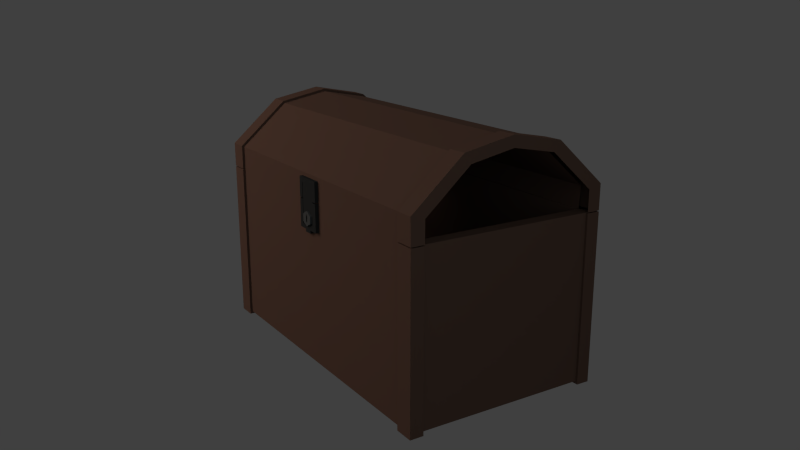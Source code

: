 # Source: chest.blend  (saved by Blender 2.62.0; exported with 4.5.12 LTS)
import bpy
from mathutils import Matrix  # noqa: F401  (used for matrix-valued properties, if any)

bpy.ops.wm.read_factory_settings(use_empty=True)
scene = bpy.context.scene
scene.name = 'Scene'

# ---- collections
col_collection_1 = bpy.data.collections.new('Collection 1'); scene.collection.children.link(col_collection_1)

# ---- materials (node trees are filled in below, after node groups)
mat_chest = bpy.data.materials.new('Chest')
mat_chest.alpha_threshold = 0.0
mat_chest.use_transparent_shadow = False
mat_chest.diffuse_color = (0.1424, 0.07828, 0.05813, 1.0)
mat_chest.roughness = 0.5
mat_chest.specular_intensity = 0.05
mat_chest.line_color = (0.0, 0.0, 0.0, 1.0)
mat_lock = bpy.data.materials.new('Lock')
mat_lock.alpha_threshold = 0.0
mat_lock.use_transparent_shadow = False
mat_lock.diffuse_color = (0.0331, 0.0331, 0.0331, 1.0)
mat_lock.roughness = 0.5
mat_lock.specular_intensity = 0.4
mat_lock.line_color = (0.0, 0.0, 0.0, 1.0)
mat_keyhole = bpy.data.materials.new('Keyhole')
mat_keyhole.alpha_threshold = 0.0
mat_keyhole.use_transparent_shadow = False
mat_keyhole.diffuse_color = (0.08714, 0.08714, 0.08714, 1.0)
mat_keyhole.roughness = 0.5
mat_keyhole.specular_intensity = 0.3
mat_keyhole.line_color = (0.0, 0.0, 0.0, 1.0)

# ---- material node trees

# ---- world
world_world = bpy.data.worlds.new('World'); scene.world = world_world
world_world.color = (0.05088, 0.05088, 0.05088)
world_world.use_sun_shadow = False
world_world.sun_shadow_jitter_overblur = 0.0
world_world.cycles.sampling_method = 'MANUAL'
world_world.cycles.sample_map_resolution = 256
world_world.light_settings.ao_factor = 0.1

# ---- cameras
cam_camera = bpy.data.cameras.new('Camera')
cam_camera.clip_end = 100.0
cam_camera.lens = 35.0
cam_camera.sensor_width = 32.0
cam_camera.sensor_height = 18.0
cam_camera.ortho_scale = 7.314
cam_camera.dof.focus_distance = 0.0
cam_camera.dof.aperture_fstop = 128.0

# ---- lights
light_area_002 = bpy.data.lights.new('Area.002', 'AREA')
light_area_002.color = (0.7435, 0.9616, 1.0)
light_area_002.transmission_factor = 0.0
light_area_002.energy = 11.78
light_area_002.shadow_buffer_clip_start = 0.5
light_area_002.shadow_soft_size = 3.0
light_area_002.shadow_maximum_resolution = 0.006
light_area_002.use_absolute_resolution = True
light_area_002.size = 3.0
light_area_002.size_y = 1.0
light_area_002.cycles.use_multiple_importance_sampling = False
light_area_001 = bpy.data.lights.new('Area.001', 'AREA')
light_area_001.color = (0.7435, 0.9616, 1.0)
light_area_001.transmission_factor = 0.0
light_area_001.energy = 23.56
light_area_001.shadow_buffer_clip_start = 0.5
light_area_001.shadow_soft_size = 3.0
light_area_001.shadow_maximum_resolution = 0.006
light_area_001.use_absolute_resolution = True
light_area_001.size = 3.0
light_area_001.size_y = 1.0
light_area_001.cycles.use_multiple_importance_sampling = False
light_area = bpy.data.lights.new('Area', 'AREA')
light_area.color = (1.0, 0.896, 0.8031)
light_area.transmission_factor = 0.0
light_area.energy = 54.98
light_area.shadow_buffer_clip_start = 0.5
light_area.shadow_soft_size = 3.0
light_area.shadow_maximum_resolution = 0.006
light_area.use_absolute_resolution = True
light_area.size = 3.0
light_area.size_y = 1.0
light_area.cycles.use_multiple_importance_sampling = False

# ---- meshes
me_chest = bpy.data.meshes.new('chest')
me_chest.from_pydata([(-0.7741, -0.4467, 0.7418), (-0.6868, -0.4467, 0.7418), (-0.7741, -0.387, 0.7422), (-0.7637, -0.4363, 0.7418), (-0.6868, -0.4363, 0.7418), (-0.7637, -0.387, 0.7422), (-0.7741, -0.4467, 0.0005758), (-0.6868, -0.4467, 0.0005758), (-0.7741, -0.387, 0.001019), (-0.7637, -0.4363, 0.000581), (-0.6868, -0.4363, 0.000581), (-0.7637, -0.387, 0.001019), (-0.6868, -0.387, 0.000581), (-0.7734, -0.4477, 0.8575), (-0.7736, -0.2235, 1.054), (-0.7741, -0.4467, 0.7465), (-0.6868, -0.4468, 0.857), (-0.6868, -0.223, 1.053), (-0.6868, -0.4467, 0.7465), (-0.7741, -0.387, 0.8405), (-0.7741, -0.1936, 1.01), (-0.7741, -0.387, 0.7469), (-0.6868, -0.4364, 0.8523), (-0.6868, -0.2183, 1.043), (-0.6868, -0.4363, 0.7465), (-0.6868, -0.4467, 0.01694), (-0.7741, -0.4467, 0.01694), (-0.7741, -0.387, 0.01738), (-0.7637, -0.387, 0.01738), (-0.6868, -0.387, 0.01694), (-0.6868, -0.4363, 0.01694), (0.7741, -0.4467, 0.7418), (0.6868, -0.4467, 0.7418), (0.7741, -0.387, 0.7422), (0.7637, -0.4363, 0.7418), (0.6868, -0.4363, 0.7418), (0.7637, -0.387, 0.7422), (0.7741, -0.4467, 0.0005758), (0.6868, -0.4467, 0.0005758), (0.7741, -0.387, 0.001019), (0.7637, -0.4363, 0.000581), (0.6868, -0.4363, 0.000581), (0.7637, -0.387, 0.001019), (0.6868, -0.387, 0.000581), (0.7734, -0.4477, 0.8575), (0.7736, -0.2235, 1.054), (0.7741, -0.4467, 0.7465), (0.6868, -0.4468, 0.857), (0.6868, -0.223, 1.053), (0.6868, -0.4467, 0.7465), (0.7741, -0.387, 0.8405), (0.7741, -0.1936, 1.01), (0.7741, -0.387, 0.7469), (0.6868, -0.4364, 0.8523), (0.6868, -0.2183, 1.043), (0.6868, -0.4363, 0.7465), (0.6868, -0.4467, 0.01694), (0.7741, -0.4467, 0.01694), (0.7741, -0.387, 0.01738), (0.7637, -0.387, 0.01738), (0.6868, -0.387, 0.01694), (0.6868, -0.4363, 0.01694), (-0.7741, 0.4467, 0.7418), (-0.6868, 0.4467, 0.7418), (-0.7741, 0.387, 0.7422), (-0.7637, 0.4363, 0.7418), (-0.6868, 0.4363, 0.7418), (-0.7637, 0.387, 0.7422), (-0.7741, 0.4467, 0.0005758), (-0.6868, 0.4467, 0.0005758), (-0.7741, 0.387, 0.001019), (-0.7637, 0.4363, 0.0005811), (-0.6868, 0.4363, 0.0005811), (-0.7637, 0.387, 0.001019), (-0.6868, 0.387, 0.0005811), (-0.7734, 0.4477, 0.8575), (-0.7735, 0.0001767, 1.097), (-0.7736, 0.2235, 1.054), (-0.7741, 0.4467, 0.7465), (-0.6868, 0.4468, 0.857), (-0.6868, 0.0001763, 1.096), (-0.6868, 0.223, 1.053), (-0.6868, 0.4467, 0.7465), (-0.7741, 0.387, 0.8405), (-0.7741, 0.0001547, 1.047), (-0.7741, 0.1936, 1.01), (-0.7741, 0.387, 0.7469), (-0.6868, 0.4364, 0.8523), (-0.6868, 0.000171, 1.085), (-0.6868, 0.2183, 1.043), (-0.6868, 0.4363, 0.7465), (-0.6868, 0.4467, 0.01694), (-0.7741, 0.4467, 0.01694), (-0.7741, 0.387, 0.01738), (-0.7637, 0.387, 0.01738), (-0.6868, 0.387, 0.01694), (-0.6868, 0.4363, 0.01694), (0.7741, 0.4467, 0.7418), (0.6868, 0.4467, 0.7418), (0.7741, 0.387, 0.7422), (0.7637, 0.4363, 0.7418), (0.6868, 0.4363, 0.7418), (0.7637, 0.387, 0.7422), (0.7741, 0.4467, 0.0005758), (0.6868, 0.4467, 0.0005758), (0.7741, 0.387, 0.001019), (0.7637, 0.4363, 0.0005811), (0.6868, 0.4363, 0.0005811), (0.7637, 0.387, 0.001019), (0.6868, 0.387, 0.0005811), (0.7734, 0.4477, 0.8575), (0.7735, 0.0001767, 1.097), (0.7736, 0.2235, 1.054), (0.7741, 0.4467, 0.7465), (0.6868, 0.4468, 0.857), (0.6868, 0.0001763, 1.096), (0.6868, 0.223, 1.053), (0.6868, 0.4467, 0.7465), (0.7741, 0.387, 0.8405), (0.7741, 0.0001547, 1.047), (0.7741, 0.1936, 1.01), (0.7741, 0.387, 0.7469), (0.6868, 0.4364, 0.8523), (0.6868, 0.000171, 1.085), (0.6868, 0.2183, 1.043), (0.6868, 0.4363, 0.7465), (0.6868, 0.4467, 0.01694), (0.7741, 0.4467, 0.01694), (0.7741, 0.387, 0.01738), (0.7637, 0.387, 0.01738), (0.6868, 0.387, 0.01694), (0.6868, 0.4363, 0.01694), (-0.4604, 0.4381, 0.823), (-0.5199, 0.4381, 0.823), (-0.4604, 0.4381, 0.65), (-0.5199, 0.4381, 0.65), (-0.4604, 0.4381, 0.7441), (-0.5199, 0.4381, 0.7441), (-0.4604, 0.435, 0.823), (-0.5199, 0.435, 0.823), (-0.4604, 0.435, 0.65), (-0.5199, 0.435, 0.65), (-0.4604, 0.435, 0.7441), (-0.5199, 0.435, 0.7441), (0.5199, 0.435, 0.7441), (0.4604, 0.435, 0.7441), (0.5199, 0.435, 0.65), (0.4604, 0.435, 0.65), (0.5199, 0.435, 0.823), (0.4604, 0.435, 0.823), (0.5199, 0.4381, 0.7441), (0.4604, 0.4381, 0.7441), (0.5199, 0.4381, 0.65), (0.4604, 0.4381, 0.65), (0.5199, 0.4381, 0.823), (0.4604, 0.4381, 0.823), (0.001596, -0.4491, 0.6322), (0.0322, -0.4491, 0.6489), (0.0322, -0.4491, 0.6823), (0.001596, -0.4491, 0.699), (-0.02901, -0.4491, 0.6823), (-0.02901, -0.4491, 0.6489), (0.001596, -0.4584, 0.6322), (0.0322, -0.4584, 0.6489), (0.0322, -0.4584, 0.6823), (0.001596, -0.4584, 0.699), (-0.02901, -0.4584, 0.6823), (-0.02901, -0.4584, 0.6489), (0.06807, -0.4349, 0.8359), (-0.7637, 0.4363, 0.8528), (0.7637, 0.4363, 0.8528), (-0.7637, -0.4364, 0.8523), (0.7637, -0.4364, 0.8523), (0.7637, -0.2183, 1.043), (0.7637, -0.0001717, 1.085), (0.7637, 0.218, 1.043), (-0.7637, 0.218, 1.043), (-0.7637, -0.0001711, 1.085), (-0.7637, -0.2183, 1.043), (-0.7637, 0.4363, 0.7441), (0.7637, 0.4363, 0.7441), (-0.7637, -0.4363, 0.7437), (0.7637, -0.4363, 0.7437), (-0.7053, 0.3969, 0.8395), (0.7129, 0.402, 0.8412), (-0.7128, -0.4021, 0.8408), (0.7053, -0.397, 0.8391), (0.7127, -0.2007, 1.017), (0.7123, -0.0001608, 1.056), (0.7127, 0.2005, 1.018), (-0.7127, 0.2005, 1.018), (-0.7123, -0.0001602, 1.056), (-0.7127, -0.2007, 1.017), (-0.7053, 0.4029, 0.7441), (0.7053, 0.4029, 0.7441), (-0.7053, -0.4029, 0.7437), (0.7053, -0.4029, 0.7437), (-0.7637, 0.4363, 0.0134), (0.7637, 0.4363, 0.0134), (0.7637, -0.4363, 0.0134), (-0.7637, -0.4363, 0.0134), (-0.7637, 0.4363, 0.7441), (0.7637, 0.4363, 0.7441), (0.7637, -0.4363, 0.7441), (-0.7637, -0.4363, 0.7441), (-0.7226, 0.3944, 0.7441), (0.7226, 0.3944, 0.7441), (-0.7226, -0.3944, 0.7441), (0.7226, -0.3944, 0.7441), (-0.7226, 0.3944, 0.7441), (0.7226, 0.3944, 0.7441), (-0.7226, -0.3944, 0.7441), (0.7226, -0.3944, 0.7441), (-0.7226, 0.3944, 0.09446), (0.7226, 0.3944, 0.09446), (-0.7226, -0.3944, 0.09446), (0.7226, -0.3944, 0.09446), (-0.06582, -0.4349, 0.8359), (-0.06537, -0.4349, 0.7455), (0.06852, -0.4349, 0.7455), (0.06807, -0.4516, 0.8359), (-0.06582, -0.4516, 0.8359), (-0.06537, -0.4516, 0.7455), (0.06852, -0.4516, 0.7455), (0.0436, -0.4516, 0.8149), (-0.0436, -0.4516, 0.8149), (-0.0436, -0.4516, 0.7455), (0.0436, -0.4516, 0.7455), (0.0436, -0.4481, 0.8149), (-0.0436, -0.4481, 0.8149), (-0.0436, -0.4481, 0.7455), (0.0436, -0.4481, 0.7455), (0.06852, -0.4349, 0.6164), (-0.06537, -0.4349, 0.6164), (-0.06537, -0.4349, 0.7421), (0.06852, -0.4349, 0.7421), (0.06852, -0.4516, 0.6164), (-0.06537, -0.4516, 0.6164), (-0.06537, -0.4516, 0.7421), (0.06852, -0.4516, 0.7421), (0.0436, -0.4516, 0.6339), (-0.0436, -0.4516, 0.6339), (-0.0436, -0.4516, 0.7421), (0.0436, -0.4516, 0.7421), (0.0436, -0.4481, 0.6339), (-0.0436, -0.4481, 0.6339), (-0.0436, -0.4481, 0.7421), (0.0436, -0.4481, 0.7421), (0.02027, -0.4349, 0.6164), (-0.02027, -0.4349, 0.6164), (0.02027, -0.4516, 0.6164), (-0.02027, -0.4516, 0.6164), (0.02027, -0.4516, 0.6339), (-0.02027, -0.4516, 0.6339), (0.02027, -0.4481, 0.6339), (-0.02027, -0.4481, 0.6339), (0.02027, -0.4349, 0.6035), (-0.02027, -0.4349, 0.6035), (0.02027, -0.4516, 0.6035), (-0.02027, -0.4516, 0.6035), (0.0436, -0.4316, 0.8149), (-0.0436, -0.4316, 0.8149), (-0.0436, -0.4316, 0.6337), (0.0436, -0.4316, 0.6337), (0.0436, -0.4501, 0.8149), (-0.0436, -0.4501, 0.8149), (-0.0436, -0.4501, 0.6337), (0.0436, -0.4501, 0.6337), (0.001596, -0.4584, 0.6448), (0.006036, -0.4584, 0.6552), (0.006036, -0.4584, 0.676), (0.001596, -0.4584, 0.6864), (-0.002844, -0.4584, 0.676), (-0.002844, -0.4584, 0.6552)], [(218, 219), (230, 231), (234, 235), (246, 247)], [(3, 0, 1, 4), (0, 3, 5, 2), (7, 6, 9, 10), (6, 8, 11, 9), (0, 2, 27, 26), (1, 0, 26, 25), (9, 11, 12, 10), (27, 28, 11, 8), (13, 15, 18, 16), (14, 13, 16, 17), (14, 17, 80, 76), (20, 19, 13, 14), (14, 76, 84, 20), (19, 21, 15, 13), (80, 17, 23, 88), (16, 18, 24, 22), (17, 16, 22, 23), (8, 6, 26, 27), (6, 7, 25, 26), (2, 5, 28, 27), (10, 12, 29, 30), (7, 10, 30, 25), (25, 30, 4, 1), (28, 29, 12, 11), (31, 34, 35, 32), (33, 36, 34, 31), (41, 40, 37, 38), (40, 42, 39, 37), (33, 31, 57, 58), (31, 32, 56, 57), (41, 43, 42, 40), (39, 42, 59, 58), (47, 49, 46, 44), (48, 47, 44, 45), (111, 115, 48, 45), (45, 44, 50, 51), (51, 119, 111, 45), (44, 46, 52, 50), (123, 54, 48, 115), (53, 55, 49, 47), (54, 53, 47, 48), (58, 57, 37, 39), (57, 56, 38, 37), (58, 59, 36, 33), (61, 60, 43, 41), (56, 61, 41, 38), (32, 35, 61, 56), (42, 43, 60, 59), (62, 65, 66, 63), (64, 67, 65, 62), (72, 71, 68, 69), (71, 73, 70, 68), (64, 62, 92, 93), (62, 63, 91, 92), (72, 74, 73, 71), (70, 73, 94, 93), (79, 82, 78, 75), (81, 79, 75, 77), (76, 80, 81, 77), (77, 75, 83, 85), (85, 84, 76, 77), (75, 78, 86, 83), (88, 89, 81, 80), (87, 90, 82, 79), (89, 87, 79, 81), (93, 92, 68, 70), (92, 91, 69, 68), (93, 94, 67, 64), (96, 95, 74, 72), (91, 96, 72, 69), (63, 66, 96, 91), (73, 74, 95, 94), (98, 101, 100, 97), (97, 100, 102, 99), (104, 103, 106, 107), (103, 105, 108, 106), (128, 127, 97, 99), (127, 126, 98, 97), (106, 108, 109, 107), (128, 129, 108, 105), (110, 113, 117, 114), (112, 110, 114, 116), (112, 116, 115, 111), (120, 118, 110, 112), (112, 111, 119, 120), (118, 121, 113, 110), (115, 116, 124, 123), (114, 117, 125, 122), (116, 114, 122, 124), (105, 103, 127, 128), (103, 104, 126, 127), (99, 102, 129, 128), (107, 109, 130, 131), (104, 107, 131, 126), (126, 131, 101, 98), (129, 130, 109, 108), (141, 140, 134, 135), (142, 138, 132, 136), (140, 142, 136, 134), (139, 143, 137, 133), (143, 141, 135, 137), (133, 132, 138, 139), (137, 136, 132, 133), (135, 134, 136, 137), (143, 139, 138, 142), (141, 143, 142, 140), (146, 144, 145, 147), (144, 148, 149, 145), (152, 153, 151, 150), (150, 151, 155, 154), (154, 155, 149, 148), (144, 146, 152, 150), (148, 144, 150, 154), (147, 145, 151, 153), (145, 149, 155, 151), (146, 147, 153, 152), (166, 165, 159, 160), (165, 164, 158, 159), (167, 162, 156, 161), (164, 163, 157, 158), (167, 166, 160, 161), (163, 162, 156, 157), (271, 270, 164, 165), (176, 175, 170, 169), (171, 172, 173, 178), (178, 173, 174, 177), (177, 174, 175, 176), (181, 182, 172, 171), (169, 170, 180, 179), (183, 184, 189, 190), (192, 187, 186, 185), (191, 188, 187, 192), (190, 189, 188, 191), (185, 186, 196, 195), (193, 194, 184, 183), (181, 179, 193, 195), (179, 180, 194, 193), (182, 181, 195, 196), (180, 182, 196, 194), (197, 198, 199, 200), (209, 210, 206, 205), (197, 201, 202, 198), (198, 202, 203, 199), (199, 203, 204, 200), (201, 197, 200, 204), (205, 206, 202, 201), (207, 205, 201, 204), (206, 208, 203, 202), (208, 207, 204, 203), (205, 207, 211, 209), (210, 212, 208, 206), (212, 211, 207, 208), (209, 211, 215, 213), (214, 216, 212, 210), (216, 215, 211, 212), (213, 214, 210, 209), (213, 215, 216, 214), (223, 220, 224, 227), (221, 222, 226, 225), (217, 218, 222, 221), (168, 217, 221, 220), (220, 221, 225, 224), (219, 168, 220, 223), (225, 226, 230, 229), (227, 224, 228, 231), (224, 225, 229, 228), (239, 236, 240, 243), (237, 238, 242, 241), (233, 234, 238, 237), (249, 233, 237, 251), (251, 237, 241, 253), (235, 232, 236, 239), (241, 242, 246, 245), (243, 240, 244, 247), (253, 241, 245, 255), (232, 248, 250, 236), (249, 251, 259, 257), (236, 250, 252, 240), (250, 251, 253, 252), (240, 252, 254, 244), (252, 253, 255, 254), (256, 257, 259, 258), (251, 250, 258, 259), (256, 258, 250, 248), (257, 256, 248, 249), (265, 266, 262, 261), (264, 267, 266, 265), (267, 264, 260, 263), (264, 265, 261, 260), (266, 267, 263, 262), (167, 162, 268, 273), (270, 269, 163, 164), (273, 272, 166, 167), (269, 268, 162, 163), (272, 271, 165, 166)])
me_chest.polygons.foreach_set('material_index', [0, 0, 0, 0, 0, 0, 0, 0, 0, 0, 0, 0, 0, 0, 0, 0, 0, 0, 0, 0, 0, 0, 0, 0, 0, 0, 0, 0, 0, 0, 0, 0, 0, 0, 0, 0, 0, 0, 0, 0, 0, 0, 0, 0, 0, 0, 0, 0, 0, 0, 0, 0, 0, 0, 0, 0, 0, 0, 0, 0, 0, 0, 0, 0, 0, 0, 0, 0, 0, 0, 0, 0, 0, 0, 0, 0, 0, 0, 0, 0, 0, 0, 0, 0, 0, 0, 0, 0, 0, 0, 0, 0, 0, 0, 0, 0, 0, 0, 0, 0, 0, 0, 0, 0, 0, 0, 0, 0, 0, 0, 0, 0, 0, 0, 0, 0, 2, 2, 2, 2, 2, 2, 2, 0, 0, 0, 0, 0, 0, 0, 0, 0, 0, 0, 0, 0, 0, 0, 0, 0, 0, 0, 0, 0, 0, 0, 0, 0, 0, 0, 0, 0, 0, 0, 0, 0, 0, 1, 1, 1, 1, 1, 1, 1, 1, 1, 1, 1, 1, 1, 1, 1, 1, 1, 1, 1, 1, 1, 1, 1, 1, 1, 1, 1, 1, 1, 1, 1, 1, 1, 2, 2, 2, 2, 2])
_uv = me_chest.uv_layers.new(name='UVMap')
_uv.uv.foreach_set('vector', [0.01602, 0.8222, 0.01819, 0.8243, 5.636e-08, 0.8243, 1.127e-07, 0.8222, 0.628, 0.7653, 0.6302, 0.7675, 0.6302, 0.7778, 0.628, 0.7778, 0.1054, 0.799, 0.1236, 0.799, 0.1214, 0.8012, 0.1054, 0.8012, 0.1236, 0.799, 0.1236, 0.8115, 0.1214, 0.8115, 0.1214, 0.8012, 0.3421, 0.9022, 0.3414, 0.8866, 0.4605, 0.8867, 0.4611, 0.9023, 0.3175, 0.8675, 0.3173, 0.8485, 0.4616, 0.8486, 0.4618, 0.8676, 0.1214, 0.8012, 0.1214, 0.8115, 0.1054, 0.8115, 0.1054, 0.8012, 0.1236, 0.8185, 0.1214, 0.8185, 0.1214, 0.8151, 0.1236, 0.8151, 0.8907, 0.5945, 0.8909, 0.5713, 0.9091, 0.5717, 0.9087, 0.5947, 0.8901, 0.6566, 0.8907, 0.5945, 0.9087, 0.5947, 0.9082, 0.6566, 0.8901, 0.6566, 0.9082, 0.6566, 0.9081, 0.704, 0.89, 0.704, 0.01811, 0.7053, 0.05338, 0.7456, 0.04984, 0.7583, 0.008907, 0.7116, 0.008907, 0.7116, 0.0, 0.665, 0.01032, 0.665, 0.01811, 0.7053, 0.05338, 0.7456, 0.07287, 0.7456, 0.07296, 0.7581, 0.04984, 0.7583, 0.1266, 0.8144, 0.1297, 0.7882, 0.133, 0.7891, 0.1301, 0.8145, 0.1407, 0.7648, 0.1619, 0.7525, 0.1635, 0.7551, 0.1434, 0.7667, 0.1297, 0.7882, 0.1407, 0.7648, 0.1434, 0.7667, 0.133, 0.7891, 0.4647, 0.8866, 0.4654, 0.9022, 0.4611, 0.9023, 0.4605, 0.8867, 0.4652, 0.8485, 0.4654, 0.8675, 0.4618, 0.8676, 0.4616, 0.8486, 0.07371, 0.8454, 0.07329, 0.8389, 0.1233, 0.8389, 0.1238, 0.8454, 0.09489, 0.7638, 0.09489, 0.7741, 0.09149, 0.7741, 0.09149, 0.7638, 0.09489, 0.7617, 0.09489, 0.7638, 0.09149, 0.7638, 0.09149, 0.7617, 0.07322, 0.8251, 0.07246, 0.8316, 0.02206, 0.8316, 0.02282, 0.8251, 0.1214, 0.8185, 0.1054, 0.8184, 0.1054, 0.815, 0.1214, 0.8151, 5.636e-08, 0.8287, 0.002166, 0.8265, 0.01819, 0.8265, 0.01819, 0.8287, 0.6235, 0.7703, 0.6214, 0.7703, 0.6214, 0.76, 0.6235, 0.7579, 0.1236, 0.7763, 0.1075, 0.7763, 0.1054, 0.7741, 0.1236, 0.7741, 0.1075, 0.7763, 0.1075, 0.7866, 0.1054, 0.7866, 0.1054, 0.7741, 0.00223, 0.8853, 0.003099, 0.8697, 0.1224, 0.8697, 0.1215, 0.8853, 0.3175, 0.8865, 0.3173, 0.8676, 0.4616, 0.8676, 0.4618, 0.8866, 0.1236, 0.7763, 0.1236, 0.7866, 0.1075, 0.7866, 0.1075, 0.7763, 0.0, 0.8187, 0.002166, 0.8187, 0.002166, 0.8222, 0.0, 0.8222, 0.8714, 0.5947, 0.871, 0.5717, 0.8891, 0.5713, 0.8894, 0.5945, 0.8719, 0.6566, 0.8714, 0.5947, 0.8894, 0.5945, 0.89, 0.6566, 0.89, 0.704, 0.872, 0.704, 0.8719, 0.6566, 0.89, 0.6566, 0.6265, 0.618, 0.6675, 0.5713, 0.671, 0.584, 0.6357, 0.6243, 0.6357, 0.6243, 0.6279, 0.6646, 0.6176, 0.6646, 0.6265, 0.618, 0.6675, 0.5713, 0.6906, 0.5715, 0.6905, 0.584, 0.671, 0.584, 0.7647, 0.7557, 0.7647, 0.782, 0.7612, 0.783, 0.7612, 0.7557, 0.7723, 0.8087, 0.7981, 0.8234, 0.796, 0.8267, 0.7691, 0.8113, 0.7647, 0.782, 0.7723, 0.8087, 0.7691, 0.8113, 0.7612, 0.783, 0.1215, 0.8853, 0.1224, 0.8697, 0.1266, 0.8699, 0.1257, 0.8855, 0.4618, 0.8866, 0.4616, 0.8676, 0.4652, 0.8676, 0.4654, 0.8865, 0.6902, 0.8442, 0.6906, 0.8507, 0.6405, 0.8507, 0.6401, 0.8442, 0.0983, 0.7638, 0.0983, 0.7741, 0.0949, 0.7741, 0.0949, 0.7638, 0.0983, 0.7617, 0.0983, 0.7638, 0.0949, 0.7638, 0.09489, 0.7617, 0.6405, 0.8376, 0.6401, 0.8311, 0.6902, 0.8311, 0.6906, 0.8376, 0.002166, 0.8187, 0.01819, 0.8187, 0.01819, 0.8221, 0.002166, 0.8222, 0.7981, 0.8267, 0.7959, 0.8289, 0.7799, 0.8289, 0.7799, 0.8267, 0.1244, 0.7649, 0.1266, 0.7649, 0.1266, 0.7752, 0.1244, 0.7774, 0.1054, 0.7719, 0.1214, 0.7719, 0.1236, 0.7741, 0.1054, 0.7741, 0.1214, 0.7719, 0.1214, 0.7617, 0.1236, 0.7617, 0.1236, 0.7741, 0.03911, 0.9011, 0.03998, 0.8855, 0.1592, 0.8855, 0.1584, 0.9011, 0.1693, 0.8865, 0.1691, 0.8676, 0.3135, 0.8676, 0.3137, 0.8866, 0.1054, 0.7719, 0.1054, 0.7617, 0.1214, 0.7617, 0.1214, 0.7719, 0.1236, 0.8254, 0.1214, 0.8254, 0.1214, 0.822, 0.1236, 0.822, 0.9087, 0.8132, 0.9091, 0.8363, 0.8909, 0.8366, 0.8907, 0.8135, 0.9082, 0.7513, 0.9087, 0.8132, 0.8907, 0.8135, 0.8901, 0.7514, 0.89, 0.704, 0.9081, 0.704, 0.9082, 0.7513, 0.8901, 0.7514, 0.008911, 0.6184, 0.04984, 0.5717, 0.05338, 0.5844, 0.01811, 0.6247, 0.01811, 0.6247, 0.01032, 0.665, 0.0, 0.665, 0.008911, 0.6184, 0.04984, 0.5717, 0.07296, 0.5719, 0.07287, 0.5844, 0.05338, 0.5844, 0.1301, 0.8145, 0.1301, 0.8408, 0.1266, 0.8417, 0.1266, 0.8144, 0.1377, 0.8674, 0.1635, 0.8822, 0.1614, 0.8855, 0.1345, 0.8701, 0.1301, 0.8408, 0.1377, 0.8674, 0.1345, 0.8701, 0.1266, 0.8417, 0.1584, 0.9011, 0.1592, 0.8855, 0.1635, 0.8857, 0.1626, 0.9013, 0.3137, 0.8866, 0.3135, 0.8676, 0.3171, 0.8676, 0.3173, 0.8865, 0.07279, 0.8382, 0.07321, 0.8447, 0.02316, 0.8447, 0.02274, 0.8382, 0.09855, 0.7719, 0.09855, 0.7617, 0.102, 0.7617, 0.102, 0.7719, 0.09855, 0.7741, 0.09855, 0.7719, 0.102, 0.7719, 0.102, 0.7741, 0.02316, 0.8382, 0.02274, 0.8316, 0.07279, 0.8316, 0.07322, 0.8382, 0.1214, 0.8254, 0.1054, 0.8255, 0.1054, 0.822, 0.1214, 0.822, 0.01819, 0.8243, 0.01819, 0.8265, 0.002166, 0.8265, 5.636e-08, 0.8243, 0.1266, 0.7649, 0.1244, 0.7627, 0.1244, 0.7525, 0.1266, 0.7525, 0.1236, 0.799, 0.1054, 0.799, 0.1075, 0.7968, 0.1236, 0.7968, 0.1054, 0.799, 0.1054, 0.7866, 0.1075, 0.7866, 0.1075, 0.7968, 0.1213, 0.8542, 0.122, 0.8697, 0.0029, 0.8696, 0.00223, 0.854, 0.3079, 0.8486, 0.3081, 0.8676, 0.1637, 0.8675, 0.1635, 0.8485, 0.1075, 0.7968, 0.1075, 0.7866, 0.1236, 0.7866, 0.1236, 0.7968, 0.1054, 0.8185, 0.1075, 0.8185, 0.1075, 0.8219, 0.1054, 0.8219, 0.8894, 0.8135, 0.8891, 0.8366, 0.871, 0.8363, 0.8714, 0.8132, 0.89, 0.7514, 0.8894, 0.8135, 0.8714, 0.8132, 0.8719, 0.7513, 0.89, 0.7514, 0.8719, 0.7513, 0.872, 0.704, 0.89, 0.704, 0.6357, 0.7049, 0.671, 0.7452, 0.6675, 0.7579, 0.6265, 0.7112, 0.6265, 0.7112, 0.6176, 0.6646, 0.6279, 0.6646, 0.6357, 0.7049, 0.671, 0.7452, 0.6905, 0.7452, 0.6906, 0.7577, 0.6675, 0.7579, 0.7612, 0.7557, 0.7643, 0.7295, 0.7676, 0.7304, 0.7647, 0.7557, 0.7753, 0.706, 0.7965, 0.6937, 0.7981, 0.6963, 0.778, 0.708, 0.7643, 0.7295, 0.7753, 0.706, 0.778, 0.708, 0.7676, 0.7304, 0.1256, 0.854, 0.1262, 0.8696, 0.122, 0.8697, 0.1213, 0.8542, 0.3114, 0.8485, 0.3116, 0.8675, 0.3081, 0.8676, 0.3079, 0.8486, 0.6405, 0.8442, 0.6401, 0.8376, 0.6902, 0.8376, 0.6906, 0.8442, 0.102, 0.7719, 0.102, 0.7617, 0.1054, 0.7617, 0.1054, 0.7719, 0.102, 0.7741, 0.102, 0.7719, 0.1054, 0.7719, 0.1054, 0.7741, 0.07322, 0.8187, 0.07246, 0.8251, 0.02206, 0.8251, 0.02282, 0.8187, 0.1075, 0.8185, 0.1236, 0.8186, 0.1236, 0.822, 0.1075, 0.8219, 0.03661, 0.7944, 0.03661, 0.7824, 0.03817, 0.7825, 0.03817, 0.7946, 0.03638, 0.7703, 0.03622, 0.7583, 0.03779, 0.7584, 0.03794, 0.7705, 0.03661, 0.7824, 0.03638, 0.7703, 0.03794, 0.7705, 0.03817, 0.7825, 0.03699, 0.8185, 0.03684, 0.8065, 0.0384, 0.8066, 0.03855, 0.8187, 0.03684, 0.8065, 0.03661, 0.7944, 0.03817, 0.7946, 0.0384, 0.8066, 0.0, 0.7943, 0.0, 0.7823, 0.001563, 0.7824, 0.001563, 0.7944, 0.05724, 0.7946, 0.05724, 0.7825, 0.07322, 0.7825, 0.07321, 0.7946, 0.03817, 0.7946, 0.03817, 0.7825, 0.05724, 0.7825, 0.05724, 0.7946, 0.01754, 0.7944, 0.001563, 0.7944, 0.001563, 0.7824, 0.01754, 0.7824, 0.03661, 0.7944, 0.01754, 0.7944, 0.01754, 0.7824, 0.03661, 0.7824, 0.6663, 0.7945, 0.6663, 0.8135, 0.6543, 0.8135, 0.6543, 0.7945, 0.6663, 0.8135, 0.6663, 0.8295, 0.6543, 0.8295, 0.6543, 0.8135, 0.6665, 0.7929, 0.6544, 0.7929, 0.6544, 0.7739, 0.6665, 0.7739, 0.6665, 0.7739, 0.6544, 0.7739, 0.6544, 0.7579, 0.6665, 0.7579, 0.6662, 0.8311, 0.6542, 0.8311, 0.6543, 0.8295, 0.6663, 0.8295, 0.6784, 0.7942, 0.6663, 0.7945, 0.6665, 0.7929, 0.6785, 0.7927, 0.6905, 0.7941, 0.6784, 0.7942, 0.6785, 0.7927, 0.6906, 0.7925, 0.6543, 0.7945, 0.6423, 0.7947, 0.6424, 0.7932, 0.6544, 0.7929, 0.6423, 0.7947, 0.6302, 0.7949, 0.6303, 0.7933, 0.6424, 0.7932, 0.6663, 0.7945, 0.6543, 0.7945, 0.6544, 0.7929, 0.6665, 0.7929, 0.1086, 0.8255, 0.1124, 0.8255, 0.1124, 0.8274, 0.1086, 0.8274, 0.1124, 0.8255, 0.1161, 0.8255, 0.1161, 0.8274, 0.1124, 0.8274, 0.1049, 0.8255, 0.1012, 0.8255, 0.1012, 0.8274, 0.1049, 0.8274, 0.1161, 0.8255, 0.1198, 0.8255, 0.1198, 0.8274, 0.1161, 0.8274, 0.1049, 0.8255, 0.1086, 0.8255, 0.1086, 0.8274, 0.1049, 0.8274, 0.1198, 0.8255, 0.1236, 0.8255, 0.1236, 0.8274, 0.1198, 0.8274, 0.1124, 0.8255, 0.1161, 0.8255, 0.1161, 0.8255, 0.1124, 0.8255, 0.4631, 0.6669, 0.1658, 0.6669, 0.1658, 0.6105, 0.4631, 0.6105, 0.4631, 0.8098, 0.1658, 0.8098, 0.1658, 0.7534, 0.4631, 0.7534, 0.4631, 0.7534, 0.1658, 0.7534, 0.1658, 0.7101, 0.4631, 0.7101, 0.4631, 0.7101, 0.1658, 0.7101, 0.1658, 0.6669, 0.4631, 0.6669, 0.4608, 0.8485, 0.1635, 0.8485, 0.1658, 0.8098, 0.4631, 0.8098, 0.4631, 0.6105, 0.1658, 0.6105, 0.1681, 0.5717, 0.4654, 0.5717, 0.8925, 0.2183, 0.6176, 0.2183, 0.6177, 0.1664, 0.894, 0.1669, 0.8942, 0.08767, 0.6179, 0.0872, 0.6194, 0.03581, 0.8943, 0.03577, 0.894, 0.1273, 0.6179, 0.1268, 0.6179, 0.0872, 0.8942, 0.08767, 0.894, 0.1669, 0.6177, 0.1664, 0.6179, 0.1268, 0.894, 0.1273, 0.8943, 0.03577, 0.6194, 0.03581, 0.6177, 0.0, 0.8914, 3.663e-07, 0.8942, 0.2541, 0.6205, 0.2541, 0.6176, 0.2183, 0.8925, 0.2183, 0.09021, 0.5717, 0.09021, 0.7044, 0.07352, 0.6985, 0.07296, 0.5802, 0.7612, 0.8989, 0.6284, 0.8989, 0.6346, 0.8822, 0.734, 0.8792, 0.6284, 0.8595, 0.7612, 0.8595, 0.7551, 0.8761, 0.6556, 0.8792, 0.07329, 0.8389, 0.07329, 0.7044, 0.08974, 0.7085, 0.09021, 0.8292, 0.9358, 0.4359, 0.6176, 0.4359, 0.6176, 0.2541, 0.9358, 0.2541, 0.7183, 0.5962, 0.7188, 0.6728, 0.7051, 0.6819, 0.708, 0.5859, 0.6176, 0.8182, 0.4654, 0.8182, 0.4654, 0.5, 0.6176, 0.5, 0.6176, 0.5, 0.4654, 0.5, 0.4654, 0.3182, 0.6176, 0.3182, 0.6176, 0.3182, 0.4654, 0.3182, 0.4654, 0.0, 0.6176, 5.636e-07, 0.4654, 0.8182, 0.6176, 0.8182, 0.6176, 1.0, 0.4654, 1.0, 0.708, 0.5859, 0.7051, 0.6819, 0.6906, 0.693, 0.6943, 0.5713, 0.7845, 0.5831, 0.708, 0.5859, 0.6976, 0.575, 0.7958, 0.5713, 0.7051, 0.6819, 0.7815, 0.6791, 0.7919, 0.6901, 0.6937, 0.6937, 0.7815, 0.6791, 0.7845, 0.5831, 0.7989, 0.572, 0.7952, 0.6937, 0.708, 0.5859, 0.7845, 0.5831, 0.7707, 0.5923, 0.7183, 0.5962, 0.7188, 0.6728, 0.7713, 0.6688, 0.7815, 0.6791, 0.7051, 0.6819, 0.7713, 0.6688, 0.7707, 0.5923, 0.7845, 0.5831, 0.7815, 0.6791, 1.649e-06, 0.0, 0.1643, 5.636e-07, 0.1643, 0.1353, 1.155e-06, 0.1353, 8.454e-08, 0.4364, 0.1643, 0.4364, 0.1643, 0.5717, 0.0, 0.5717, 0.1643, 0.4364, 0.4654, 0.4364, 0.4654, 0.5717, 0.1643, 0.5717, 0.9187, 0.5713, 0.6176, 0.5712, 0.6177, 0.4359, 0.9187, 0.436, 1.155e-06, 0.1353, 0.1643, 0.1353, 0.1643, 0.4364, 8.454e-08, 0.4364, 0.1234, 0.8137, 0.1143, 0.8138, 0.1149, 0.8127, 0.1235, 0.8126, 0.1053, 0.8136, 0.09623, 0.8137, 0.09615, 0.8127, 0.1036, 0.8125, 0.1052, 0.8148, 0.09615, 0.8149, 0.09623, 0.8137, 0.1053, 0.8136, 0.1142, 0.815, 0.1052, 0.8148, 0.1053, 0.8136, 0.1143, 0.8138, 0.1143, 0.8138, 0.1053, 0.8136, 0.1059, 0.8125, 0.1136, 0.8126, 0.1233, 0.8149, 0.1142, 0.815, 0.1143, 0.8138, 0.1234, 0.8137, 0.1036, 0.8125, 0.09615, 0.8127, 0.0962, 0.8117, 0.1037, 0.8115, 0.1235, 0.8126, 0.1149, 0.8127, 0.1149, 0.8115, 0.1236, 0.8115, 0.1136, 0.8126, 0.1059, 0.8125, 0.1059, 0.8115, 0.1137, 0.8116, 0.6195, 0.7579, 0.6198, 0.7663, 0.6188, 0.765, 0.6185, 0.7579, 0.6199, 0.7802, 0.6203, 0.7886, 0.6193, 0.7887, 0.619, 0.7816, 0.621, 0.7802, 0.6214, 0.7886, 0.6203, 0.7886, 0.6199, 0.7802, 0.621, 0.7762, 0.621, 0.7802, 0.6199, 0.7802, 0.6199, 0.7762, 0.6199, 0.7762, 0.6199, 0.7802, 0.6188, 0.7795, 0.6188, 0.7762, 0.6206, 0.7579, 0.6209, 0.7663, 0.6198, 0.7663, 0.6195, 0.7579, 0.619, 0.7816, 0.6193, 0.7887, 0.6184, 0.7887, 0.6181, 0.7817, 0.6185, 0.7579, 0.6188, 0.765, 0.6179, 0.765, 0.6176, 0.7579, 0.6188, 0.7762, 0.6188, 0.7795, 0.6178, 0.7795, 0.6178, 0.7762, 0.6209, 0.7663, 0.6209, 0.7704, 0.6198, 0.7704, 0.6198, 0.7663, 0.6253, 0.7712, 0.6253, 0.7704, 0.628, 0.7704, 0.628, 0.7712, 0.6198, 0.7663, 0.6198, 0.7704, 0.6187, 0.7704, 0.6187, 0.7671, 0.6198, 0.7704, 0.6199, 0.7762, 0.6188, 0.7762, 0.6187, 0.7704, 0.6187, 0.7671, 0.6187, 0.7704, 0.6178, 0.7704, 0.6178, 0.7671, 0.6187, 0.7704, 0.6188, 0.7762, 0.6178, 0.7762, 0.6178, 0.7704, 0.6238, 0.7739, 0.628, 0.7739, 0.628, 0.7748, 0.6238, 0.7748, 0.6253, 0.7704, 0.6253, 0.7661, 0.628, 0.7661, 0.628, 0.7704, 0.628, 0.7653, 0.628, 0.7661, 0.6253, 0.7661, 0.6253, 0.7653, 0.628, 0.7739, 0.6238, 0.7739, 0.6238, 0.7712, 0.628, 0.7712, 0.7633, 0.8267, 0.7799, 0.8267, 0.7797, 0.8289, 0.7631, 0.8289, 0.0927, 0.7525, 0.1223, 0.7525, 0.1223, 0.7617, 0.0927, 0.7617, 0.1234, 0.8296, 0.1068, 0.8296, 0.107, 0.8274, 0.1236, 0.8274, 0.0927, 0.7525, 0.0927, 0.7617, 0.09149, 0.7617, 0.09149, 0.7525, 0.1223, 0.7617, 0.1223, 0.7525, 0.1236, 0.7525, 0.1236, 0.7617, 0.1012, 0.8255, 0.1049, 0.8255, 0.1049, 0.8255, 0.1012, 0.8255, 0.1161, 0.8255, 0.1198, 0.8255, 0.1198, 0.8255, 0.1161, 0.8255, 0.1049, 0.8255, 0.1086, 0.8255, 0.1086, 0.8255, 0.1049, 0.8255, 0.1198, 0.8255, 0.1236, 0.8255, 0.1236, 0.8255, 0.1198, 0.8255, 0.1086, 0.8255, 0.1124, 0.8255, 0.1124, 0.8255, 0.1086, 0.8255])
me_chest.materials.append(mat_chest)
me_chest.materials.append(mat_lock)
me_chest.materials.append(mat_keyhole)
me_chest.use_remesh_preserve_volume = False
me_chest.use_remesh_preserve_attributes = False
me_chest.use_mirror_vertex_groups = False
me_chest.update()
arm_armature = bpy.data.armatures.new('Armature')  # bones are not reproduced

# ---- objects
ob_armature = bpy.data.objects.new('Armature', arm_armature)
ob_chest = bpy.data.objects.new('chest', me_chest)
ob_back_light = bpy.data.objects.new('Back_Light', light_area_002)
ob_fill_light = bpy.data.objects.new('Fill Light', light_area_001)
ob_main_light = bpy.data.objects.new('Main Light', light_area)
ob_camera = bpy.data.objects.new('Camera', cam_camera)

# ---- transforms, parenting, visibility, modifiers, constraints
ob_armature.location = (0.0, 0.0, 0.0)
ob_armature.lineart.crease_threshold = 0.0
ob_chest.parent = ob_armature
ob_chest.location = (0.0, 0.0, 0.0)
ob_chest.lineart.crease_threshold = 0.0
_vg = ob_chest.vertex_groups.new(name='Main')
_vg.add([0, 1, 2, 3, 4, 5, 6, 7, 8, 9, 10, 11, 12, 25, 26, 27, 28, 29, 30, 31, 32, 33, 34, 35, 36, 37, 38, 39, 40, 41, 42, 43, 56, 57, 58, 59, 60, 61, 62, 63, 64, 65, 66, 67, 68, 69, 70, 71, 72, 73, 74, 91, 92, 93, 94, 95, 96, 97, 98, 99, 100, 101, 102, 103, 104, 105, 106, 107, 108, 109, 126, 127, 128, 129, 130, 131, 134, 135, 140, 141, 146, 147, 152, 153, 197, 198, 199, 200, 201, 202, 203, 204, 205, 206, 207, 208, 209, 210, 211, 212, 213, 214, 215, 216, 232, 233, 234, 235, 236, 237, 238, 239, 240, 241, 242, 243, 244, 245, 246, 247, 248, 249, 250, 251, 252, 253, 254, 255, 256, 257, 258, 259], 1.0, 'REPLACE')
_vg = ob_chest.vertex_groups.new(name='Lid')
_vg.add([13, 14, 15, 16, 17, 18, 19, 20, 21, 22, 23, 24, 44, 45, 46, 47, 48, 49, 50, 51, 52, 53, 54, 55, 75, 76, 77, 78, 79, 80, 81, 82, 83, 84, 85, 86, 87, 88, 89, 90, 110, 111, 112, 113, 114, 115, 116, 117, 118, 119, 120, 121, 122, 123, 124, 125, 132, 133, 136, 137, 138, 139, 142, 143, 144, 145, 148, 149, 150, 151, 154, 155, 156, 157, 158, 159, 160, 161, 162, 163, 164, 165, 166, 167, 168, 169, 170, 171, 172, 173, 174, 175, 176, 177, 178, 179, 180, 181, 182, 183, 184, 185, 186, 187, 188, 189, 190, 191, 192, 193, 194, 195, 196, 217, 218, 219, 220, 221, 222, 223, 224, 225, 226, 227, 228, 229, 230, 231, 260, 261, 262, 263, 264, 265, 266, 267, 268, 269, 270, 271, 272, 273], 1.0, 'REPLACE')
_m = ob_chest.modifiers.new('Armature', 'ARMATURE')
_m.object = ob_armature
_m.use_bone_envelopes = True
ob_back_light.location = (3.496, -1.197, 2.289)
ob_back_light.rotation_euler = (1.106, 0.1166, -5.074)
ob_back_light.lineart.crease_threshold = 0.0
ob_fill_light.location = (-1.69, 4.505, 2.636)
ob_fill_light.rotation_euler = (1.024, -0.2613, -2.68)
ob_fill_light.lineart.crease_threshold = 0.0
ob_main_light.location = (-2.239, -3.465, 2.744)
ob_main_light.rotation_euler = (0.9304, 0.07623, -0.5509)
ob_main_light.lineart.crease_threshold = 0.0
ob_camera.location = (3.166, -2.023, 1.673)
ob_camera.rotation_euler = (1.284, -1.225e-05, 1.001)
ob_camera.scale = (1.0, 1.0, 1.0)
ob_camera.lock_rotations_4d = False
ob_camera.empty_display_type = 'ARROWS'
ob_camera.color = (0.0, 0.0, 0.0, 0.0)
ob_camera.display_type = 'WIRE'
ob_camera.lineart.crease_threshold = 0.0

# ---- collection membership
col_collection_1.objects.link(ob_armature)
col_collection_1.objects.link(ob_chest)
col_collection_1.objects.link(ob_back_light)
col_collection_1.objects.link(ob_fill_light)
col_collection_1.objects.link(ob_main_light)
col_collection_1.objects.link(ob_camera)

# ---- scene / render settings (as saved in the file)
scene.camera = ob_camera
scene.frame_start = 1; scene.frame_end = 20; scene.frame_set(0)
scene.render.engine = 'BLENDER_EEVEE_NEXT'
scene.render.image_settings.color_mode = 'RGB'
scene.render.image_settings.compression = 90
scene.render.resolution_percentage = 50
scene.render.dither_intensity = 0.0
scene.render.bake_margin = 2
scene.render.bake_bias = 0.0
scene.cycles.use_denoising = False
scene.cycles.samples = 10
scene.cycles.sampling_pattern = 'TABULATED_SOBOL'
scene.cycles.light_sampling_threshold = 0.0
scene.cycles.use_adaptive_sampling = False
scene.cycles.use_light_tree = False
scene.cycles.blur_glossy = 0.0
scene.cycles.volume_bounces = 1
scene.cycles.pixel_filter_type = 'GAUSSIAN'
scene.cycles.sample_clamp_indirect = 0.0
scene.view_settings.view_transform = 'Standard'
bpy.context.view_layer.update()

